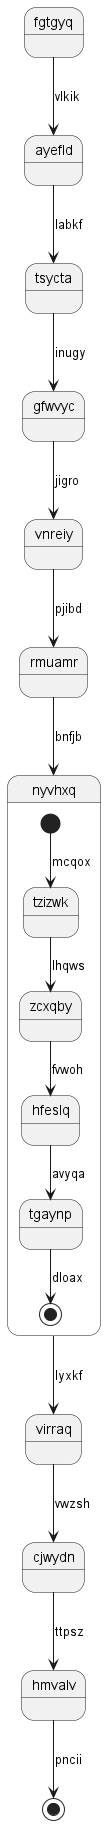

The diagram above was rendered by PlantUML. Its source (embedded in the PNG):
@startuml
state fgtgyq
fgtgyq --> ayefld : vlkik
ayefld --> tsycta : labkf
tsycta --> gfwvyc : inugy
gfwvyc --> vnreiy : jigro
vnreiy --> rmuamr : pjibd
rmuamr --> nyvhxq : bnfjb
state nyvhxq {
[*] --> tzizwk : mcqox
tzizwk --> zcxqby : lhqws
zcxqby --> hfeslq : fvwoh
hfeslq --> tgaynp : avyqa
tgaynp --> [*] : dloax
}
nyvhxq --> virraq : lyxkf
virraq --> cjwydn : vwzsh
cjwydn --> hmvalv : ttpsz
hmvalv --> [*] : pncii
@enduml